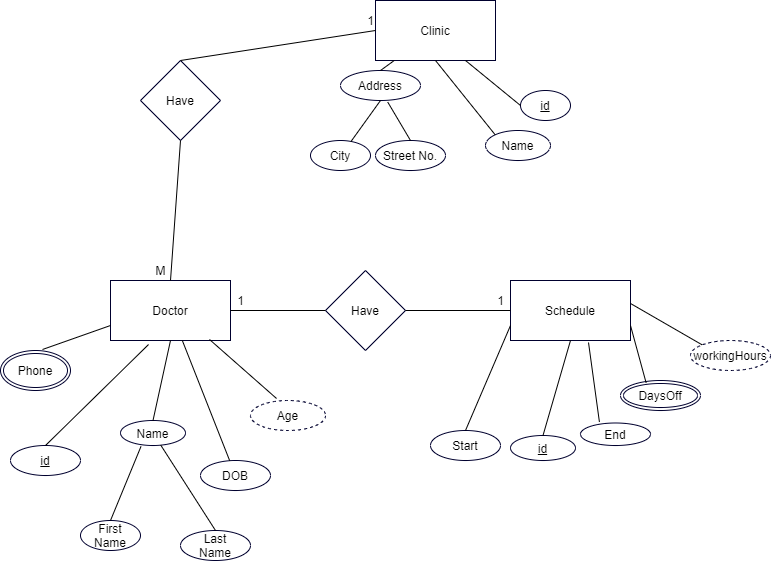

The diagram above was exported from draw.io. Its source (the exported page's mxGraphModel, read from the mxfile embedded in the PNG):
<mxGraphModel dx="1696" dy="393" grid="1" gridSize="10" guides="1" tooltips="1" connect="1" arrows="1" fold="1" page="1" pageScale="1" pageWidth="850" pageHeight="1100" math="0" shadow="0">
  <root>
    <mxCell id="0" />
    <mxCell id="1" parent="0" />
    <mxCell id="wAfL6CT4EfKHIoE04XiI-4" value="Doctor" style="rounded=0;whiteSpace=wrap;html=1;strokeColor=#00002E;" vertex="1" parent="1">
      <mxGeometry x="50" y="350" width="120" height="60" as="geometry" />
    </mxCell>
    <mxCell id="wAfL6CT4EfKHIoE04XiI-5" value="Clinic&lt;br&gt;" style="rounded=0;whiteSpace=wrap;html=1;strokeColor=#00002E;" vertex="1" parent="1">
      <mxGeometry x="315" y="70" width="120" height="60" as="geometry" />
    </mxCell>
    <mxCell id="wAfL6CT4EfKHIoE04XiI-6" value="Schedule" style="rounded=0;whiteSpace=wrap;html=1;strokeColor=#00002E;" vertex="1" parent="1">
      <mxGeometry x="450" y="350" width="120" height="60" as="geometry" />
    </mxCell>
    <mxCell id="wAfL6CT4EfKHIoE04XiI-7" value="Have" style="rhombus;whiteSpace=wrap;html=1;strokeColor=#00002E;" vertex="1" parent="1">
      <mxGeometry x="80" y="130" width="80" height="80" as="geometry" />
    </mxCell>
    <mxCell id="wAfL6CT4EfKHIoE04XiI-9" value="" style="endArrow=none;html=1;entryX=0;entryY=0.5;entryDx=0;entryDy=0;exitX=0.5;exitY=0;exitDx=0;exitDy=0;" edge="1" parent="1" source="wAfL6CT4EfKHIoE04XiI-7" target="wAfL6CT4EfKHIoE04XiI-5">
      <mxGeometry width="50" height="50" relative="1" as="geometry">
        <mxPoint x="210" y="70" as="sourcePoint" />
        <mxPoint x="440" y="200" as="targetPoint" />
        <Array as="points" />
      </mxGeometry>
    </mxCell>
    <mxCell id="wAfL6CT4EfKHIoE04XiI-10" value="" style="endArrow=none;html=1;exitX=0.5;exitY=1;exitDx=0;exitDy=0;entryX=0.5;entryY=0;entryDx=0;entryDy=0;" edge="1" parent="1" source="wAfL6CT4EfKHIoE04XiI-7" target="wAfL6CT4EfKHIoE04XiI-4">
      <mxGeometry width="50" height="50" relative="1" as="geometry">
        <mxPoint x="390" y="250" as="sourcePoint" />
        <mxPoint x="440" y="200" as="targetPoint" />
      </mxGeometry>
    </mxCell>
    <mxCell id="wAfL6CT4EfKHIoE04XiI-13" value="Have" style="rhombus;whiteSpace=wrap;html=1;strokeColor=#00002E;" vertex="1" parent="1">
      <mxGeometry x="265" y="340" width="80" height="80" as="geometry" />
    </mxCell>
    <mxCell id="wAfL6CT4EfKHIoE04XiI-14" value="" style="endArrow=none;html=1;exitX=1;exitY=0.5;exitDx=0;exitDy=0;entryX=0;entryY=0.5;entryDx=0;entryDy=0;" edge="1" parent="1" source="wAfL6CT4EfKHIoE04XiI-4" target="wAfL6CT4EfKHIoE04XiI-13">
      <mxGeometry width="50" height="50" relative="1" as="geometry">
        <mxPoint x="390" y="250" as="sourcePoint" />
        <mxPoint x="440" y="200" as="targetPoint" />
      </mxGeometry>
    </mxCell>
    <mxCell id="wAfL6CT4EfKHIoE04XiI-15" value="" style="endArrow=none;html=1;exitX=1;exitY=0.5;exitDx=0;exitDy=0;entryX=0;entryY=0.5;entryDx=0;entryDy=0;" edge="1" parent="1" source="wAfL6CT4EfKHIoE04XiI-13" target="wAfL6CT4EfKHIoE04XiI-6">
      <mxGeometry width="50" height="50" relative="1" as="geometry">
        <mxPoint x="390" y="250" as="sourcePoint" />
        <mxPoint x="440" y="200" as="targetPoint" />
      </mxGeometry>
    </mxCell>
    <mxCell id="wAfL6CT4EfKHIoE04XiI-19" value="Start" style="ellipse;whiteSpace=wrap;html=1;align=center;strokeColor=#00002E;" vertex="1" parent="1">
      <mxGeometry x="370" y="500" width="70" height="30" as="geometry" />
    </mxCell>
    <mxCell id="wAfL6CT4EfKHIoE04XiI-20" value="" style="endArrow=none;html=1;rounded=0;exitX=0.5;exitY=0;exitDx=0;exitDy=0;entryX=0;entryY=0.75;entryDx=0;entryDy=0;" edge="1" parent="1" source="wAfL6CT4EfKHIoE04XiI-19" target="wAfL6CT4EfKHIoE04XiI-6">
      <mxGeometry relative="1" as="geometry">
        <mxPoint x="330" y="300" as="sourcePoint" />
        <mxPoint x="490" y="300" as="targetPoint" />
      </mxGeometry>
    </mxCell>
    <mxCell id="wAfL6CT4EfKHIoE04XiI-21" value="id" style="ellipse;whiteSpace=wrap;html=1;align=center;fontStyle=4;strokeColor=#00002E;" vertex="1" parent="1">
      <mxGeometry x="450" y="505" width="65" height="25" as="geometry" />
    </mxCell>
    <mxCell id="wAfL6CT4EfKHIoE04XiI-22" value="" style="endArrow=none;html=1;rounded=0;exitX=0.5;exitY=0;exitDx=0;exitDy=0;entryX=0.5;entryY=1;entryDx=0;entryDy=0;" edge="1" parent="1" source="wAfL6CT4EfKHIoE04XiI-21" target="wAfL6CT4EfKHIoE04XiI-6">
      <mxGeometry relative="1" as="geometry">
        <mxPoint x="330" y="300" as="sourcePoint" />
        <mxPoint x="490" y="300" as="targetPoint" />
      </mxGeometry>
    </mxCell>
    <mxCell id="wAfL6CT4EfKHIoE04XiI-23" value="End" style="ellipse;whiteSpace=wrap;html=1;align=center;strokeColor=#00002E;" vertex="1" parent="1">
      <mxGeometry x="520" y="492.5" width="70" height="22.5" as="geometry" />
    </mxCell>
    <mxCell id="wAfL6CT4EfKHIoE04XiI-24" value="" style="endArrow=none;html=1;rounded=0;exitX=0.27;exitY=-0.05;exitDx=0;exitDy=0;exitPerimeter=0;entryX=0.65;entryY=1.033;entryDx=0;entryDy=0;entryPerimeter=0;" edge="1" parent="1" source="wAfL6CT4EfKHIoE04XiI-23" target="wAfL6CT4EfKHIoE04XiI-6">
      <mxGeometry relative="1" as="geometry">
        <mxPoint x="360" y="300" as="sourcePoint" />
        <mxPoint x="520" y="300" as="targetPoint" />
      </mxGeometry>
    </mxCell>
    <mxCell id="wAfL6CT4EfKHIoE04XiI-25" value="DaysOff" style="ellipse;shape=doubleEllipse;margin=3;whiteSpace=wrap;html=1;align=center;strokeColor=#00002E;" vertex="1" parent="1">
      <mxGeometry x="560" y="450" width="80" height="30" as="geometry" />
    </mxCell>
    <mxCell id="wAfL6CT4EfKHIoE04XiI-26" value="" style="endArrow=none;html=1;rounded=0;entryX=0.32;entryY=0.075;entryDx=0;entryDy=0;entryPerimeter=0;exitX=1;exitY=0.75;exitDx=0;exitDy=0;" edge="1" parent="1" source="wAfL6CT4EfKHIoE04XiI-6" target="wAfL6CT4EfKHIoE04XiI-25">
      <mxGeometry relative="1" as="geometry">
        <mxPoint x="360" y="300" as="sourcePoint" />
        <mxPoint x="520" y="300" as="targetPoint" />
      </mxGeometry>
    </mxCell>
    <mxCell id="wAfL6CT4EfKHIoE04XiI-28" value="Address" style="ellipse;whiteSpace=wrap;html=1;align=center;strokeColor=#00002E;" vertex="1" parent="1">
      <mxGeometry x="280" y="140" width="80" height="30" as="geometry" />
    </mxCell>
    <mxCell id="wAfL6CT4EfKHIoE04XiI-29" value="" style="endArrow=none;html=1;rounded=0;exitX=0.5;exitY=0;exitDx=0;exitDy=0;" edge="1" parent="1" source="wAfL6CT4EfKHIoE04XiI-28" target="wAfL6CT4EfKHIoE04XiI-5">
      <mxGeometry relative="1" as="geometry">
        <mxPoint x="360" y="180" as="sourcePoint" />
        <mxPoint x="520" y="180" as="targetPoint" />
      </mxGeometry>
    </mxCell>
    <mxCell id="wAfL6CT4EfKHIoE04XiI-30" value="City" style="ellipse;whiteSpace=wrap;html=1;align=center;strokeColor=#00002E;" vertex="1" parent="1">
      <mxGeometry x="250" y="210" width="60" height="30" as="geometry" />
    </mxCell>
    <mxCell id="wAfL6CT4EfKHIoE04XiI-31" value="" style="endArrow=none;html=1;rounded=0;exitX=0.675;exitY=0.033;exitDx=0;exitDy=0;exitPerimeter=0;entryX=0.5;entryY=1;entryDx=0;entryDy=0;" edge="1" parent="1" source="wAfL6CT4EfKHIoE04XiI-30" target="wAfL6CT4EfKHIoE04XiI-28">
      <mxGeometry relative="1" as="geometry">
        <mxPoint x="360" y="180" as="sourcePoint" />
        <mxPoint x="520" y="180" as="targetPoint" />
      </mxGeometry>
    </mxCell>
    <mxCell id="wAfL6CT4EfKHIoE04XiI-32" value="Street No." style="ellipse;whiteSpace=wrap;html=1;align=center;strokeColor=#00002E;" vertex="1" parent="1">
      <mxGeometry x="315" y="210" width="70" height="30" as="geometry" />
    </mxCell>
    <mxCell id="wAfL6CT4EfKHIoE04XiI-33" value="" style="endArrow=none;html=1;rounded=0;exitX=0.59;exitY=1.05;exitDx=0;exitDy=0;exitPerimeter=0;entryX=0.5;entryY=0;entryDx=0;entryDy=0;" edge="1" parent="1" source="wAfL6CT4EfKHIoE04XiI-28" target="wAfL6CT4EfKHIoE04XiI-32">
      <mxGeometry relative="1" as="geometry">
        <mxPoint x="360" y="180" as="sourcePoint" />
        <mxPoint x="520" y="180" as="targetPoint" />
      </mxGeometry>
    </mxCell>
    <mxCell id="wAfL6CT4EfKHIoE04XiI-34" value="Name" style="ellipse;whiteSpace=wrap;html=1;align=center;strokeColor=#00002E;" vertex="1" parent="1">
      <mxGeometry x="425" y="200" width="65" height="30" as="geometry" />
    </mxCell>
    <mxCell id="wAfL6CT4EfKHIoE04XiI-35" value="" style="endArrow=none;html=1;rounded=0;exitX=0.5;exitY=1;exitDx=0;exitDy=0;entryX=0;entryY=0;entryDx=0;entryDy=0;" edge="1" parent="1" source="wAfL6CT4EfKHIoE04XiI-5" target="wAfL6CT4EfKHIoE04XiI-34">
      <mxGeometry relative="1" as="geometry">
        <mxPoint x="360" y="140" as="sourcePoint" />
        <mxPoint x="520" y="140" as="targetPoint" />
      </mxGeometry>
    </mxCell>
    <mxCell id="wAfL6CT4EfKHIoE04XiI-37" value="id" style="ellipse;whiteSpace=wrap;html=1;align=center;fontStyle=4;strokeColor=#00002E;" vertex="1" parent="1">
      <mxGeometry x="460" y="160" width="50" height="30" as="geometry" />
    </mxCell>
    <mxCell id="wAfL6CT4EfKHIoE04XiI-38" value="" style="endArrow=none;html=1;rounded=0;exitX=0.75;exitY=1;exitDx=0;exitDy=0;entryX=0;entryY=0.5;entryDx=0;entryDy=0;" edge="1" parent="1" source="wAfL6CT4EfKHIoE04XiI-5" target="wAfL6CT4EfKHIoE04XiI-37">
      <mxGeometry relative="1" as="geometry">
        <mxPoint x="360" y="140" as="sourcePoint" />
        <mxPoint x="520" y="140" as="targetPoint" />
      </mxGeometry>
    </mxCell>
    <mxCell id="wAfL6CT4EfKHIoE04XiI-39" value="workingHours" style="ellipse;whiteSpace=wrap;html=1;align=center;dashed=1;strokeColor=#00002E;" vertex="1" parent="1">
      <mxGeometry x="630" y="410" width="80" height="30" as="geometry" />
    </mxCell>
    <mxCell id="wAfL6CT4EfKHIoE04XiI-40" value="" style="endArrow=none;html=1;rounded=0;exitX=1;exitY=0.383;exitDx=0;exitDy=0;exitPerimeter=0;entryX=0;entryY=0;entryDx=0;entryDy=0;" edge="1" parent="1" source="wAfL6CT4EfKHIoE04XiI-6" target="wAfL6CT4EfKHIoE04XiI-39">
      <mxGeometry relative="1" as="geometry">
        <mxPoint x="360" y="380" as="sourcePoint" />
        <mxPoint x="520" y="380" as="targetPoint" />
      </mxGeometry>
    </mxCell>
    <mxCell id="wAfL6CT4EfKHIoE04XiI-41" value="id" style="ellipse;whiteSpace=wrap;html=1;align=center;fontStyle=4;strokeColor=#00002E;" vertex="1" parent="1">
      <mxGeometry x="-50" y="515" width="70" height="30" as="geometry" />
    </mxCell>
    <mxCell id="wAfL6CT4EfKHIoE04XiI-42" value="" style="endArrow=none;html=1;rounded=0;exitX=0.5;exitY=0;exitDx=0;exitDy=0;entryX=0.317;entryY=1.067;entryDx=0;entryDy=0;entryPerimeter=0;" edge="1" parent="1" source="wAfL6CT4EfKHIoE04XiI-41" target="wAfL6CT4EfKHIoE04XiI-4">
      <mxGeometry relative="1" as="geometry">
        <mxPoint x="360" y="380" as="sourcePoint" />
        <mxPoint x="520" y="380" as="targetPoint" />
      </mxGeometry>
    </mxCell>
    <mxCell id="wAfL6CT4EfKHIoE04XiI-43" value="Name" style="ellipse;whiteSpace=wrap;html=1;align=center;strokeColor=#00002E;" vertex="1" parent="1">
      <mxGeometry x="60" y="490" width="65" height="25" as="geometry" />
    </mxCell>
    <mxCell id="wAfL6CT4EfKHIoE04XiI-44" value="" style="endArrow=none;html=1;rounded=0;exitX=0.5;exitY=1;exitDx=0;exitDy=0;entryX=0.5;entryY=0;entryDx=0;entryDy=0;" edge="1" parent="1" source="wAfL6CT4EfKHIoE04XiI-4" target="wAfL6CT4EfKHIoE04XiI-43">
      <mxGeometry relative="1" as="geometry">
        <mxPoint x="330" y="380" as="sourcePoint" />
        <mxPoint x="490" y="380" as="targetPoint" />
      </mxGeometry>
    </mxCell>
    <mxCell id="wAfL6CT4EfKHIoE04XiI-45" value="Last&lt;br&gt;Name" style="ellipse;whiteSpace=wrap;html=1;align=center;strokeColor=#00002E;" vertex="1" parent="1">
      <mxGeometry x="120" y="600" width="70" height="30" as="geometry" />
    </mxCell>
    <mxCell id="wAfL6CT4EfKHIoE04XiI-46" value="First&lt;br&gt;Name" style="ellipse;whiteSpace=wrap;html=1;align=center;strokeColor=#00002E;" vertex="1" parent="1">
      <mxGeometry x="20" y="590" width="60" height="30" as="geometry" />
    </mxCell>
    <mxCell id="wAfL6CT4EfKHIoE04XiI-47" value="" style="endArrow=none;html=1;rounded=0;exitX=0.5;exitY=0;exitDx=0;exitDy=0;" edge="1" parent="1" source="wAfL6CT4EfKHIoE04XiI-45" target="wAfL6CT4EfKHIoE04XiI-43">
      <mxGeometry relative="1" as="geometry">
        <mxPoint x="185" y="560" as="sourcePoint" />
        <mxPoint x="345" y="459" as="targetPoint" />
      </mxGeometry>
    </mxCell>
    <mxCell id="wAfL6CT4EfKHIoE04XiI-48" value="" style="endArrow=none;html=1;rounded=0;exitX=0.5;exitY=0;exitDx=0;exitDy=0;entryX=0.315;entryY=1.04;entryDx=0;entryDy=0;entryPerimeter=0;" edge="1" parent="1" source="wAfL6CT4EfKHIoE04XiI-46" target="wAfL6CT4EfKHIoE04XiI-43">
      <mxGeometry relative="1" as="geometry">
        <mxPoint x="290" y="380" as="sourcePoint" />
        <mxPoint x="450" y="380" as="targetPoint" />
      </mxGeometry>
    </mxCell>
    <mxCell id="wAfL6CT4EfKHIoE04XiI-49" value="Age" style="ellipse;whiteSpace=wrap;html=1;align=center;dashed=1;strokeColor=#00002E;" vertex="1" parent="1">
      <mxGeometry x="190" y="470" width="75" height="30" as="geometry" />
    </mxCell>
    <mxCell id="wAfL6CT4EfKHIoE04XiI-50" value="" style="endArrow=none;html=1;rounded=0;exitX=0.347;exitY=-0.067;exitDx=0;exitDy=0;exitPerimeter=0;entryX=0.825;entryY=0.983;entryDx=0;entryDy=0;entryPerimeter=0;" edge="1" parent="1" source="wAfL6CT4EfKHIoE04XiI-49" target="wAfL6CT4EfKHIoE04XiI-4">
      <mxGeometry relative="1" as="geometry">
        <mxPoint x="290" y="360" as="sourcePoint" />
        <mxPoint x="450" y="360" as="targetPoint" />
      </mxGeometry>
    </mxCell>
    <mxCell id="wAfL6CT4EfKHIoE04XiI-51" value="DOB" style="ellipse;whiteSpace=wrap;html=1;align=center;strokeColor=#00002E;" vertex="1" parent="1">
      <mxGeometry x="140" y="530" width="70" height="30" as="geometry" />
    </mxCell>
    <mxCell id="wAfL6CT4EfKHIoE04XiI-52" value="" style="endArrow=none;html=1;rounded=0;" edge="1" parent="1" source="wAfL6CT4EfKHIoE04XiI-51" target="wAfL6CT4EfKHIoE04XiI-4">
      <mxGeometry relative="1" as="geometry">
        <mxPoint x="290" y="360" as="sourcePoint" />
        <mxPoint x="450" y="360" as="targetPoint" />
      </mxGeometry>
    </mxCell>
    <mxCell id="wAfL6CT4EfKHIoE04XiI-53" value="Phone" style="ellipse;shape=doubleEllipse;margin=3;whiteSpace=wrap;html=1;align=center;strokeColor=#00002E;" vertex="1" parent="1">
      <mxGeometry x="-60" y="420" width="70" height="40" as="geometry" />
    </mxCell>
    <mxCell id="wAfL6CT4EfKHIoE04XiI-54" value="" style="endArrow=none;html=1;rounded=0;exitX=0;exitY=0.75;exitDx=0;exitDy=0;entryX=0.6;entryY=-0.025;entryDx=0;entryDy=0;entryPerimeter=0;" edge="1" parent="1" source="wAfL6CT4EfKHIoE04XiI-4" target="wAfL6CT4EfKHIoE04XiI-53">
      <mxGeometry relative="1" as="geometry">
        <mxPoint x="290" y="360" as="sourcePoint" />
        <mxPoint y="330" as="targetPoint" />
      </mxGeometry>
    </mxCell>
    <mxCell id="wAfL6CT4EfKHIoE04XiI-56" value="1" style="text;html=1;align=center;verticalAlign=middle;resizable=0;points=[];autosize=1;strokeColor=none;fillColor=none;" vertex="1" parent="1">
      <mxGeometry x="170" y="360" width="20" height="20" as="geometry" />
    </mxCell>
    <mxCell id="wAfL6CT4EfKHIoE04XiI-57" value="1" style="text;html=1;align=center;verticalAlign=middle;resizable=0;points=[];autosize=1;strokeColor=none;fillColor=none;" vertex="1" parent="1">
      <mxGeometry x="430" y="360" width="20" height="20" as="geometry" />
    </mxCell>
    <mxCell id="wAfL6CT4EfKHIoE04XiI-58" value="1" style="text;html=1;align=center;verticalAlign=middle;resizable=0;points=[];autosize=1;strokeColor=none;fillColor=none;" vertex="1" parent="1">
      <mxGeometry x="300" y="80" width="20" height="20" as="geometry" />
    </mxCell>
    <mxCell id="wAfL6CT4EfKHIoE04XiI-59" value="M" style="text;html=1;align=center;verticalAlign=middle;resizable=0;points=[];autosize=1;strokeColor=none;fillColor=none;" vertex="1" parent="1">
      <mxGeometry x="85" y="330" width="30" height="20" as="geometry" />
    </mxCell>
  </root>
</mxGraphModel>